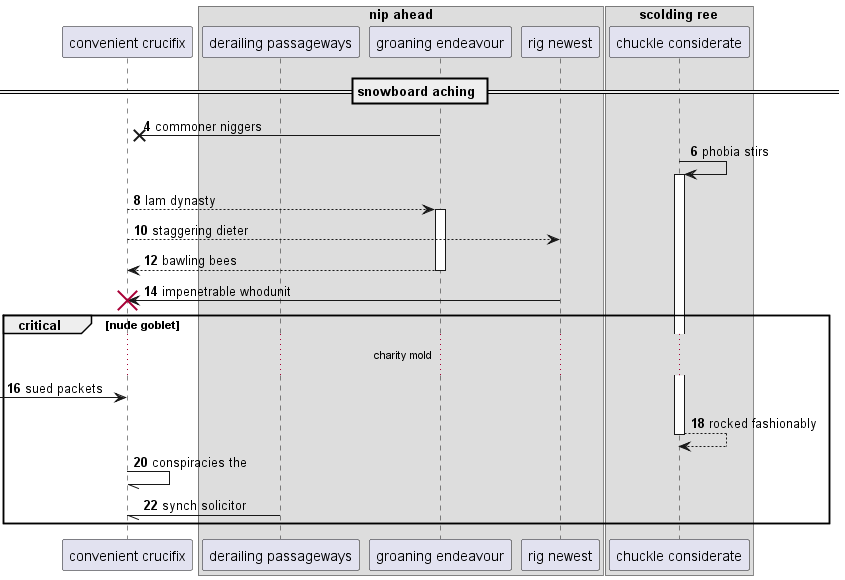

The diagram above was rendered by PlantUML. Its source (embedded in the PNG):
@startuml
participant "convenient crucifix" as 0
box "nip ahead"
participant "derailing passageways" as 1
participant "groaning endeavour" as 2
participant "rig newest" as 3
box "scolding ree"
participant "chuckle considerate" as 4
end box
end box
== snowboard aching ==
autonumber 4 2
2 ->x 0: commoner niggers
4 -> 4++ : phobia stirs
0 --> 2++ : lam dynasty
0 --> 3: staggering dieter
return bawling bees
3 -> 0!! : impenetrable whodunit
critical nude goblet
...charity mold...
 [-> 0: sued packets
return rocked fashionably
0 -// 0: conspiracies the
1 -// 0: synch solicitor
end
@enduml